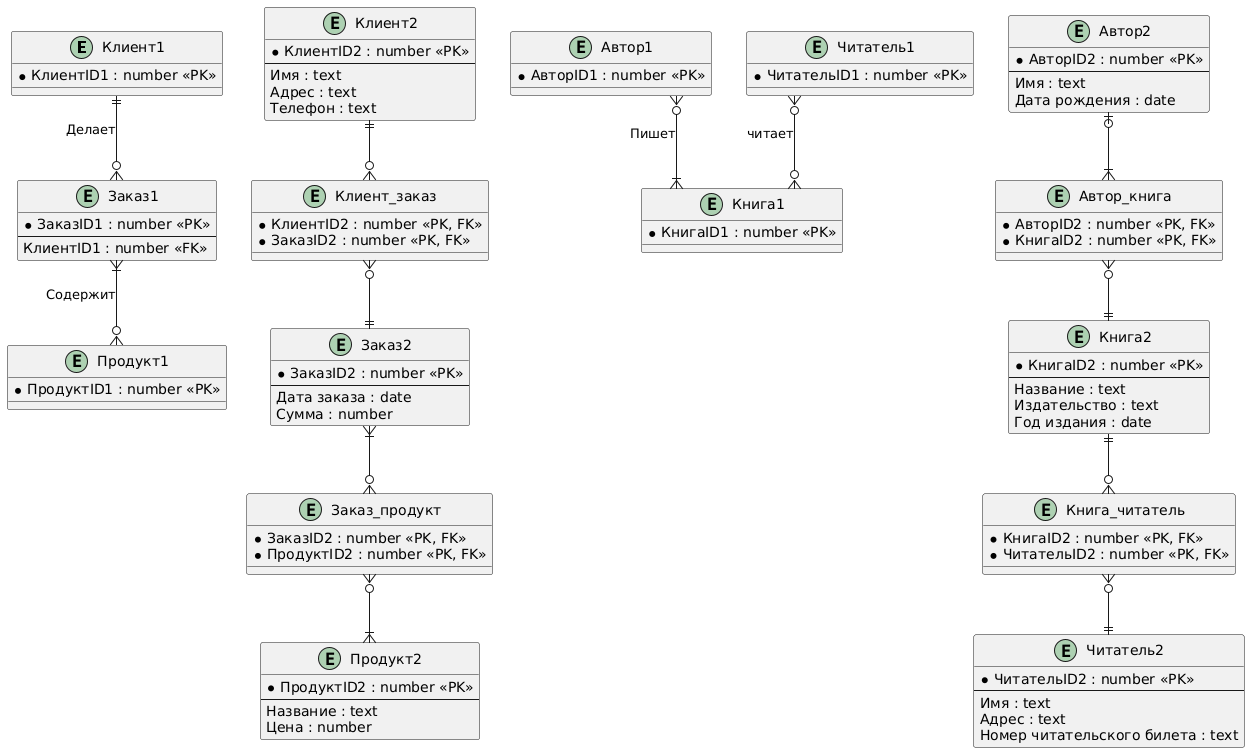

The diagram above was rendered by PlantUML. Its source (embedded in the PNG):
@startuml
' hide the spot
' hide circle

' avoid problems with angled crows feet
skinparam linetype ortho

' Концептуальная модель №1
entity "Клиент1" as client1 {
  *КлиентID1 : number <<PK>>
}

entity "Заказ1" as order1 {
  *ЗаказID1 : number <<PK>>
--
  КлиентID1 : number <<FK>>
}

entity "Продукт1" as product1 {
  *ПродуктID1 : number <<PK>>
}

client1 ||--o{ order1 : Делает
order1 }|--o{ product1 : Содержит

' Логическая модель №1
entity "Клиент2" as client2 {
  *КлиентID2 : number <<PK>>
--
  Имя : text
  Адрес : text
  Телефон : text
}

entity "Клиент_заказ" as client_order {
  *КлиентID2 : number <<PK, FK>>
  *ЗаказID2 : number <<PK, FK>>
}

entity "Заказ2" as order2 {
  *ЗаказID2 : number <<PK>>
--
  Дата заказа : date
  Сумма : number
}

entity "Заказ_продукт" as order_product {
  *ЗаказID2 : number <<PK, FK>>
  *ПродуктID2 : number <<PK, FK>>
}

entity "Продукт2" as product2 {
  *ПродуктID2 : number <<PK>>
--
  Название : text
  Цена : number
}

client2 ||--o{ client_order
client_order }o--|| order2
order2 }|--o{ order_product
order_product }o--|{ product2

' Концептуальная модель №2
entity "Автор1" as author1 {
  *АвторID1 : number <<PK>>
}

entity "Книга1" as book1 {
  *КнигаID1 : number <<PK>>
}

entity "Читатель1" as reader1 {
  *ЧитательID1 : number <<PK>>
}

author1 }o--|{ book1 : Пишет
reader1 }o--o{ book1 : читает

' Логическая модель №2
entity "Автор2" as author2 {
  *АвторID2 : number <<PK>>
--
  Имя : text
  Дата рождения : date
}

entity "Автор_книга" as author_book {
  *АвторID2 : number <<PK, FK>>
  *КнигаID2 : number <<PK, FK>>
}

entity "Книга2" as book2 {
  *КнигаID2 : number <<PK>>
--
  Название : text
  Издательство : text
  Год издания : date
}

entity "Книга_читатель" as book_reader {
  *КнигаID2 : number <<PK, FK>>
  *ЧитательID2 : number <<PK, FK>>
}

entity "Читатель2" as reader2 {
  *ЧитательID2 : number <<PK>>
--
  Имя : text
  Адрес : text
  Номер читательского билета : text
}

author2 |o--|{ author_book
author_book }o--|| book2
book2 ||--o{ book_reader
book_reader }o--|| reader2
@enduml